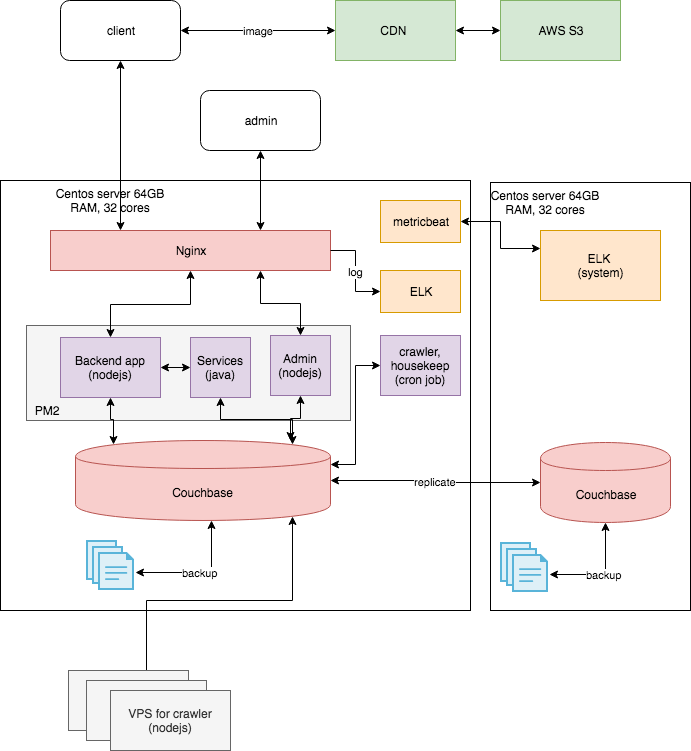

The diagram above was exported from draw.io. Its source (the exported page's mxGraphModel, read from the mxfile embedded in the PNG):
<mxGraphModel dx="1430" dy="847" grid="1" gridSize="10" guides="1" tooltips="1" connect="1" arrows="1" fold="1" page="1" pageScale="1" pageWidth="826" pageHeight="1169" math="0" shadow="0">
  <root>
    <mxCell id="gM5_XxYgBvvulrzyP-gC-0" />
    <mxCell id="gM5_XxYgBvvulrzyP-gC-1" parent="gM5_XxYgBvvulrzyP-gC-0" />
    <mxCell id="gM5_XxYgBvvulrzyP-gC-43" value="" style="rounded=0;whiteSpace=wrap;html=1;fillColor=#f5f5f5;strokeColor=#666666;fontColor=#333333;" parent="gM5_XxYgBvvulrzyP-gC-1" vertex="1">
      <mxGeometry x="86" y="405" width="324" height="95" as="geometry" />
    </mxCell>
    <mxCell id="gM5_XxYgBvvulrzyP-gC-11" value="" style="rounded=0;whiteSpace=wrap;html=1;fillColor=none;" parent="gM5_XxYgBvvulrzyP-gC-1" vertex="1">
      <mxGeometry x="60" y="260" width="470" height="430" as="geometry" />
    </mxCell>
    <mxCell id="gM5_XxYgBvvulrzyP-gC-13" style="edgeStyle=orthogonalEdgeStyle;rounded=0;orthogonalLoop=1;jettySize=auto;html=1;entryX=0.25;entryY=0;entryDx=0;entryDy=0;startArrow=classic;startFill=1;exitX=0.5;exitY=1;exitDx=0;exitDy=0;" parent="gM5_XxYgBvvulrzyP-gC-1" source="gM5_XxYgBvvulrzyP-gC-3" target="gM5_XxYgBvvulrzyP-gC-6" edge="1">
      <mxGeometry relative="1" as="geometry" />
    </mxCell>
    <mxCell id="gM5_XxYgBvvulrzyP-gC-14" value="image" style="edgeStyle=orthogonalEdgeStyle;rounded=0;orthogonalLoop=1;jettySize=auto;html=1;entryX=0;entryY=0.5;entryDx=0;entryDy=0;startArrow=classic;startFill=1;" parent="gM5_XxYgBvvulrzyP-gC-1" source="gM5_XxYgBvvulrzyP-gC-3" target="gM5_XxYgBvvulrzyP-gC-4" edge="1">
      <mxGeometry relative="1" as="geometry" />
    </mxCell>
    <mxCell id="gM5_XxYgBvvulrzyP-gC-3" value="client" style="rounded=1;whiteSpace=wrap;html=1;" parent="gM5_XxYgBvvulrzyP-gC-1" vertex="1">
      <mxGeometry x="120" y="80" width="120" height="60" as="geometry" />
    </mxCell>
    <mxCell id="gM5_XxYgBvvulrzyP-gC-15" style="edgeStyle=orthogonalEdgeStyle;rounded=0;orthogonalLoop=1;jettySize=auto;html=1;entryX=0;entryY=0.5;entryDx=0;entryDy=0;startArrow=classic;startFill=1;" parent="gM5_XxYgBvvulrzyP-gC-1" source="gM5_XxYgBvvulrzyP-gC-4" target="gM5_XxYgBvvulrzyP-gC-5" edge="1">
      <mxGeometry relative="1" as="geometry" />
    </mxCell>
    <mxCell id="gM5_XxYgBvvulrzyP-gC-4" value="CDN&amp;nbsp;" style="rounded=0;whiteSpace=wrap;html=1;fillColor=#d5e8d4;strokeColor=#82b366;" parent="gM5_XxYgBvvulrzyP-gC-1" vertex="1">
      <mxGeometry x="395" y="80" width="120" height="60" as="geometry" />
    </mxCell>
    <mxCell id="gM5_XxYgBvvulrzyP-gC-5" value="AWS S3" style="rounded=0;whiteSpace=wrap;html=1;fillColor=#d5e8d4;strokeColor=#82b366;" parent="gM5_XxYgBvvulrzyP-gC-1" vertex="1">
      <mxGeometry x="560" y="80" width="120" height="60" as="geometry" />
    </mxCell>
    <mxCell id="gM5_XxYgBvvulrzyP-gC-33" style="edgeStyle=orthogonalEdgeStyle;rounded=0;orthogonalLoop=1;jettySize=auto;html=1;startArrow=classic;startFill=1;" parent="gM5_XxYgBvvulrzyP-gC-1" source="gM5_XxYgBvvulrzyP-gC-6" target="gM5_XxYgBvvulrzyP-gC-7" edge="1">
      <mxGeometry relative="1" as="geometry" />
    </mxCell>
    <mxCell id="gM5_XxYgBvvulrzyP-gC-37" style="edgeStyle=orthogonalEdgeStyle;rounded=0;orthogonalLoop=1;jettySize=auto;html=1;entryX=0.5;entryY=0;entryDx=0;entryDy=0;startArrow=classic;startFill=1;exitX=0.75;exitY=1;exitDx=0;exitDy=0;" parent="gM5_XxYgBvvulrzyP-gC-1" source="gM5_XxYgBvvulrzyP-gC-6" target="gM5_XxYgBvvulrzyP-gC-34" edge="1">
      <mxGeometry relative="1" as="geometry" />
    </mxCell>
    <mxCell id="gM5_XxYgBvvulrzyP-gC-6" value="Nginx" style="rounded=0;whiteSpace=wrap;html=1;fillColor=#f8cecc;strokeColor=#b85450;" parent="gM5_XxYgBvvulrzyP-gC-1" vertex="1">
      <mxGeometry x="110" y="310" width="280" height="40" as="geometry" />
    </mxCell>
    <mxCell id="gM5_XxYgBvvulrzyP-gC-30" style="edgeStyle=orthogonalEdgeStyle;rounded=0;orthogonalLoop=1;jettySize=auto;html=1;entryX=0;entryY=0.5;entryDx=0;entryDy=0;startArrow=classic;startFill=1;" parent="gM5_XxYgBvvulrzyP-gC-1" source="gM5_XxYgBvvulrzyP-gC-7" target="gM5_XxYgBvvulrzyP-gC-8" edge="1">
      <mxGeometry relative="1" as="geometry" />
    </mxCell>
    <mxCell id="gM5_XxYgBvvulrzyP-gC-31" style="edgeStyle=orthogonalEdgeStyle;rounded=0;orthogonalLoop=1;jettySize=auto;html=1;entryX=0.15;entryY=0.05;entryDx=0;entryDy=0;entryPerimeter=0;startArrow=classic;startFill=1;" parent="gM5_XxYgBvvulrzyP-gC-1" source="gM5_XxYgBvvulrzyP-gC-7" target="gM5_XxYgBvvulrzyP-gC-9" edge="1">
      <mxGeometry relative="1" as="geometry" />
    </mxCell>
    <mxCell id="gM5_XxYgBvvulrzyP-gC-7" value="Backend app (nodejs)" style="rounded=0;whiteSpace=wrap;html=1;fillColor=#e1d5e7;strokeColor=#9673a6;" parent="gM5_XxYgBvvulrzyP-gC-1" vertex="1">
      <mxGeometry x="120" y="417" width="100" height="60" as="geometry" />
    </mxCell>
    <mxCell id="gM5_XxYgBvvulrzyP-gC-32" style="edgeStyle=orthogonalEdgeStyle;rounded=0;orthogonalLoop=1;jettySize=auto;html=1;entryX=0.85;entryY=0.05;entryDx=0;entryDy=0;entryPerimeter=0;startArrow=classic;startFill=1;" parent="gM5_XxYgBvvulrzyP-gC-1" source="gM5_XxYgBvvulrzyP-gC-8" target="gM5_XxYgBvvulrzyP-gC-9" edge="1">
      <mxGeometry relative="1" as="geometry" />
    </mxCell>
    <mxCell id="gM5_XxYgBvvulrzyP-gC-8" value="Services (java)" style="rounded=0;whiteSpace=wrap;html=1;fillColor=#e1d5e7;strokeColor=#9673a6;" parent="gM5_XxYgBvvulrzyP-gC-1" vertex="1">
      <mxGeometry x="250" y="417" width="60" height="60" as="geometry" />
    </mxCell>
    <mxCell id="gM5_XxYgBvvulrzyP-gC-9" value="Couchbase" style="shape=cylinder;whiteSpace=wrap;html=1;boundedLbl=1;backgroundOutline=1;fillColor=#f8cecc;strokeColor=#b85450;" parent="gM5_XxYgBvvulrzyP-gC-1" vertex="1">
      <mxGeometry x="135" y="520" width="255" height="80" as="geometry" />
    </mxCell>
    <mxCell id="gM5_XxYgBvvulrzyP-gC-12" value="Centos server 64GB RAM, 32 cores" style="text;html=1;strokeColor=none;fillColor=none;align=center;verticalAlign=middle;whiteSpace=wrap;rounded=0;" parent="gM5_XxYgBvvulrzyP-gC-1" vertex="1">
      <mxGeometry x="110" y="270" width="120" height="20" as="geometry" />
    </mxCell>
    <mxCell id="gM5_XxYgBvvulrzyP-gC-16" value="" style="rounded=0;whiteSpace=wrap;html=1;fillColor=none;" parent="gM5_XxYgBvvulrzyP-gC-1" vertex="1">
      <mxGeometry x="550" y="262" width="200" height="428" as="geometry" />
    </mxCell>
    <mxCell id="gM5_XxYgBvvulrzyP-gC-20" value="Couchbase" style="shape=cylinder;whiteSpace=wrap;html=1;boundedLbl=1;backgroundOutline=1;fillColor=#f8cecc;strokeColor=#b85450;" parent="gM5_XxYgBvvulrzyP-gC-1" vertex="1">
      <mxGeometry x="600" y="522" width="130" height="80" as="geometry" />
    </mxCell>
    <mxCell id="gM5_XxYgBvvulrzyP-gC-21" value="Centos server 64GB RAM, 32 cores" style="text;html=1;strokeColor=none;fillColor=none;align=center;verticalAlign=middle;whiteSpace=wrap;rounded=0;" parent="gM5_XxYgBvvulrzyP-gC-1" vertex="1">
      <mxGeometry x="545" y="272" width="120" height="20" as="geometry" />
    </mxCell>
    <mxCell id="gM5_XxYgBvvulrzyP-gC-22" value="replicate" style="edgeStyle=orthogonalEdgeStyle;rounded=0;orthogonalLoop=1;jettySize=auto;html=1;entryX=0;entryY=0.5;entryDx=0;entryDy=0;startArrow=classic;startFill=1;" parent="gM5_XxYgBvvulrzyP-gC-1" source="gM5_XxYgBvvulrzyP-gC-9" target="gM5_XxYgBvvulrzyP-gC-20" edge="1">
      <mxGeometry relative="1" as="geometry" />
    </mxCell>
    <mxCell id="gM5_XxYgBvvulrzyP-gC-27" value="backup" style="edgeStyle=orthogonalEdgeStyle;rounded=0;orthogonalLoop=1;jettySize=auto;html=1;entryX=0.533;entryY=1;entryDx=0;entryDy=0;entryPerimeter=0;startArrow=classic;startFill=1;exitX=1.021;exitY=0.64;exitDx=0;exitDy=0;exitPerimeter=0;" parent="gM5_XxYgBvvulrzyP-gC-1" source="gM5_XxYgBvvulrzyP-gC-25" target="gM5_XxYgBvvulrzyP-gC-9" edge="1">
      <mxGeometry relative="1" as="geometry" />
    </mxCell>
    <mxCell id="gM5_XxYgBvvulrzyP-gC-25" value="" style="aspect=fixed;html=1;perimeter=none;align=center;shadow=0;dashed=0;image;fontSize=12;image=img/lib/mscae/Files.svg;" parent="gM5_XxYgBvvulrzyP-gC-1" vertex="1">
      <mxGeometry x="146" y="620" width="48" height="50" as="geometry" />
    </mxCell>
    <mxCell id="gM5_XxYgBvvulrzyP-gC-28" value="backup" style="edgeStyle=orthogonalEdgeStyle;rounded=0;orthogonalLoop=1;jettySize=auto;html=1;entryX=0.5;entryY=1;entryDx=0;entryDy=0;startArrow=classic;startFill=1;exitX=1.021;exitY=0.64;exitDx=0;exitDy=0;exitPerimeter=0;" parent="gM5_XxYgBvvulrzyP-gC-1" source="gM5_XxYgBvvulrzyP-gC-29" target="gM5_XxYgBvvulrzyP-gC-20" edge="1">
      <mxGeometry relative="1" as="geometry">
        <mxPoint x="615" y="602" as="targetPoint" />
      </mxGeometry>
    </mxCell>
    <mxCell id="gM5_XxYgBvvulrzyP-gC-29" value="" style="aspect=fixed;html=1;perimeter=none;align=center;shadow=0;dashed=0;image;fontSize=12;image=img/lib/mscae/Files.svg;" parent="gM5_XxYgBvvulrzyP-gC-1" vertex="1">
      <mxGeometry x="560" y="622" width="48" height="50" as="geometry" />
    </mxCell>
    <mxCell id="gM5_XxYgBvvulrzyP-gC-38" style="edgeStyle=orthogonalEdgeStyle;rounded=0;orthogonalLoop=1;jettySize=auto;html=1;startArrow=classic;startFill=1;" parent="gM5_XxYgBvvulrzyP-gC-1" source="gM5_XxYgBvvulrzyP-gC-34" edge="1">
      <mxGeometry relative="1" as="geometry">
        <mxPoint x="350" y="520" as="targetPoint" />
      </mxGeometry>
    </mxCell>
    <mxCell id="gM5_XxYgBvvulrzyP-gC-34" value="Admin (nodejs)" style="rounded=0;whiteSpace=wrap;html=1;fillColor=#e1d5e7;strokeColor=#9673a6;" parent="gM5_XxYgBvvulrzyP-gC-1" vertex="1">
      <mxGeometry x="330" y="415" width="60" height="60" as="geometry" />
    </mxCell>
    <mxCell id="gM5_XxYgBvvulrzyP-gC-36" style="edgeStyle=orthogonalEdgeStyle;rounded=0;orthogonalLoop=1;jettySize=auto;html=1;entryX=0.75;entryY=0;entryDx=0;entryDy=0;startArrow=classic;startFill=1;" parent="gM5_XxYgBvvulrzyP-gC-1" source="gM5_XxYgBvvulrzyP-gC-35" target="gM5_XxYgBvvulrzyP-gC-6" edge="1">
      <mxGeometry relative="1" as="geometry" />
    </mxCell>
    <mxCell id="gM5_XxYgBvvulrzyP-gC-35" value="admin" style="rounded=1;whiteSpace=wrap;html=1;" parent="gM5_XxYgBvvulrzyP-gC-1" vertex="1">
      <mxGeometry x="260" y="170" width="120" height="60" as="geometry" />
    </mxCell>
    <mxCell id="gM5_XxYgBvvulrzyP-gC-40" style="edgeStyle=orthogonalEdgeStyle;rounded=0;orthogonalLoop=1;jettySize=auto;html=1;entryX=1;entryY=0.3;entryDx=0;entryDy=0;startArrow=classic;startFill=1;" parent="gM5_XxYgBvvulrzyP-gC-1" source="gM5_XxYgBvvulrzyP-gC-39" target="gM5_XxYgBvvulrzyP-gC-9" edge="1">
      <mxGeometry relative="1" as="geometry" />
    </mxCell>
    <mxCell id="gM5_XxYgBvvulrzyP-gC-39" value="crawler, housekeep&lt;br&gt;(cron job)" style="rounded=0;whiteSpace=wrap;html=1;fillColor=#e1d5e7;strokeColor=#9673a6;" parent="gM5_XxYgBvvulrzyP-gC-1" vertex="1">
      <mxGeometry x="440" y="415" width="80" height="60" as="geometry" />
    </mxCell>
    <mxCell id="gM5_XxYgBvvulrzyP-gC-41" value="ELK &lt;br&gt;(system)" style="rounded=0;whiteSpace=wrap;html=1;fillColor=#ffe6cc;strokeColor=#d79b00;" parent="gM5_XxYgBvvulrzyP-gC-1" vertex="1">
      <mxGeometry x="600" y="310" width="120" height="70" as="geometry" />
    </mxCell>
    <mxCell id="gM5_XxYgBvvulrzyP-gC-42" value="log" style="edgeStyle=orthogonalEdgeStyle;rounded=0;orthogonalLoop=1;jettySize=auto;html=1;entryX=0;entryY=0.5;entryDx=0;entryDy=0;startArrow=none;startFill=0;" parent="gM5_XxYgBvvulrzyP-gC-1" source="gM5_XxYgBvvulrzyP-gC-6" target="gM5_XxYgBvvulrzyP-gC-47" edge="1">
      <mxGeometry relative="1" as="geometry" />
    </mxCell>
    <mxCell id="gM5_XxYgBvvulrzyP-gC-44" value="PM2" style="text;html=1;strokeColor=none;fillColor=none;align=center;verticalAlign=middle;whiteSpace=wrap;rounded=0;" parent="gM5_XxYgBvvulrzyP-gC-1" vertex="1">
      <mxGeometry x="86" y="480" width="40" height="20" as="geometry" />
    </mxCell>
    <mxCell id="gM5_XxYgBvvulrzyP-gC-46" style="edgeStyle=orthogonalEdgeStyle;rounded=0;orthogonalLoop=1;jettySize=auto;html=1;entryX=0;entryY=0.25;entryDx=0;entryDy=0;startArrow=classic;startFill=1;" parent="gM5_XxYgBvvulrzyP-gC-1" source="gM5_XxYgBvvulrzyP-gC-45" target="gM5_XxYgBvvulrzyP-gC-41" edge="1">
      <mxGeometry relative="1" as="geometry" />
    </mxCell>
    <mxCell id="gM5_XxYgBvvulrzyP-gC-45" value="metricbeat" style="rounded=0;whiteSpace=wrap;html=1;fillColor=#ffe6cc;strokeColor=#d79b00;" parent="gM5_XxYgBvvulrzyP-gC-1" vertex="1">
      <mxGeometry x="440" y="280" width="80" height="42" as="geometry" />
    </mxCell>
    <mxCell id="gM5_XxYgBvvulrzyP-gC-47" value="ELK" style="rounded=0;whiteSpace=wrap;html=1;fillColor=#ffe6cc;strokeColor=#d79b00;" parent="gM5_XxYgBvvulrzyP-gC-1" vertex="1">
      <mxGeometry x="440" y="350" width="80" height="42" as="geometry" />
    </mxCell>
    <mxCell id="gM5_XxYgBvvulrzyP-gC-49" style="edgeStyle=orthogonalEdgeStyle;rounded=0;orthogonalLoop=1;jettySize=auto;html=1;entryX=0.85;entryY=0.95;entryDx=0;entryDy=0;entryPerimeter=0;startArrow=none;startFill=0;" parent="gM5_XxYgBvvulrzyP-gC-1" source="gM5_XxYgBvvulrzyP-gC-48" target="gM5_XxYgBvvulrzyP-gC-9" edge="1">
      <mxGeometry relative="1" as="geometry" />
    </mxCell>
    <mxCell id="gM5_XxYgBvvulrzyP-gC-53" value="" style="rounded=0;whiteSpace=wrap;html=1;fillColor=#f5f5f5;strokeColor=#666666;fontColor=#333333;" parent="gM5_XxYgBvvulrzyP-gC-1" vertex="1">
      <mxGeometry x="128" y="750" width="120" height="60" as="geometry" />
    </mxCell>
    <mxCell id="gM5_XxYgBvvulrzyP-gC-48" value="" style="rounded=0;whiteSpace=wrap;html=1;fillColor=#f5f5f5;strokeColor=#666666;fontColor=#333333;" parent="gM5_XxYgBvvulrzyP-gC-1" vertex="1">
      <mxGeometry x="146" y="760" width="120" height="60" as="geometry" />
    </mxCell>
    <mxCell id="gM5_XxYgBvvulrzyP-gC-50" value="VPS for crawler (nodejs)" style="rounded=0;whiteSpace=wrap;html=1;fillColor=#f5f5f5;strokeColor=#666666;fontColor=#333333;" parent="gM5_XxYgBvvulrzyP-gC-1" vertex="1">
      <mxGeometry x="170" y="770" width="120" height="60" as="geometry" />
    </mxCell>
  </root>
</mxGraphModel>